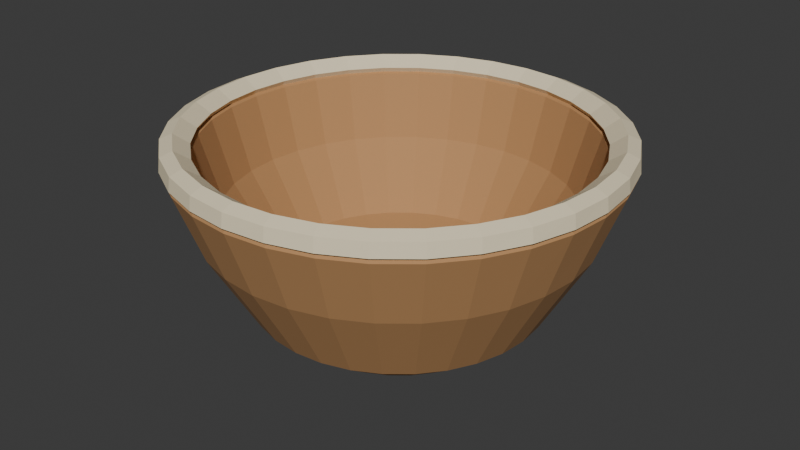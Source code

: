 # Source: source.blend  (saved by Blender 4.3.34; exported with 4.5.12 LTS)
import bpy
from mathutils import Matrix  # noqa: F401  (used for matrix-valued properties, if any)

bpy.ops.wm.read_factory_settings(use_empty=True)
scene = bpy.context.scene
scene.name = 'Scene'

# ---- collections
col_collection = bpy.data.collections.new('Collection'); scene.collection.children.link(col_collection)

# ---- materials (node trees are filled in below, after node groups)
mat_honey = bpy.data.materials.new('honey')
mat_honey.diffuse_color = (0.48, 0.255, 0.105, 1.0)
mat_sand = bpy.data.materials.new('sand')
mat_sand.diffuse_color = (0.86, 0.75, 0.52, 1.0)
mat_teal = bpy.data.materials.new('teal')
mat_teal.diffuse_color = (0.19, 0.4, 0.35, 1.0)

# ---- material node trees
mat_honey.use_nodes = True; mat_honey.node_tree.nodes.clear()
_N = mat_honey.node_tree.nodes; _L = mat_honey.node_tree.links
n0 = _N.new('ShaderNodeBsdfPrincipled'); n0.name = 'Principled BSDF'; n0.location = (10, 300)
n0.inputs[0].default_value = (0.48, 0.255, 0.105, 1.0)
n0.inputs[2].default_value = 0.83
n1 = _N.new('ShaderNodeOutputMaterial'); n1.name = 'Material Output'; n1.location = (300, 300)
_L.new(n0.outputs[0], n1.inputs[0])
n1.is_active_output = True
mat_sand.use_nodes = True; mat_sand.node_tree.nodes.clear()
_N = mat_sand.node_tree.nodes; _L = mat_sand.node_tree.links
n0 = _N.new('ShaderNodeBsdfPrincipled'); n0.name = 'Principled BSDF'; n0.location = (10, 300)
n0.inputs[0].default_value = (0.86, 0.75, 0.52, 1.0)
n0.inputs[2].default_value = 0.83
n1 = _N.new('ShaderNodeOutputMaterial'); n1.name = 'Material Output'; n1.location = (300, 300)
_L.new(n0.outputs[0], n1.inputs[0])
n1.is_active_output = True
mat_teal.use_nodes = True; mat_teal.node_tree.nodes.clear()
_N = mat_teal.node_tree.nodes; _L = mat_teal.node_tree.links
n0 = _N.new('ShaderNodeBsdfPrincipled'); n0.name = 'Principled BSDF'; n0.location = (10, 300)
n0.inputs[0].default_value = (0.19, 0.4, 0.35, 1.0)
n0.inputs[2].default_value = 0.83
n1 = _N.new('ShaderNodeOutputMaterial'); n1.name = 'Material Output'; n1.location = (300, 300)
_L.new(n0.outputs[0], n1.inputs[0])
n1.is_active_output = True

# ---- world
world_world = bpy.data.worlds.new('World'); scene.world = world_world
world_world.use_nodes = True; world_world.node_tree.nodes.clear()
_N = world_world.node_tree.nodes; _L = world_world.node_tree.links
n0 = _N.new('ShaderNodeOutputWorld'); n0.name = 'World Output'; n0.location = (300, 300)
n1 = _N.new('ShaderNodeBackground'); n1.name = 'Background'; n1.location = (10, 300)
n1.inputs[0].default_value = (0.05088, 0.05088, 0.05088, 1.0)
_L.new(n1.outputs[0], n0.inputs[0])
n0.is_active_output = True
world_world.color = (0.05088, 0.05088, 0.05088)
world_world.sun_shadow_jitter_overblur = 0.0

# ---- meshes
me_maple_bowl = bpy.data.meshes.new('Maple bowl')
me_maple_bowl.from_pydata([(0.02, 0.0, 0.0), (0.01962, 0.003902, 0.0), (0.01848, 0.007654, 0.0), (0.01663, 0.01111, 0.0), (0.01414, 0.01414, 0.0), (0.01111, 0.01663, 0.0), (0.007654, 0.01848, 0.0), (0.003902, 0.01962, 0.0), (1.225e-18, 0.02, 0.0), (-0.003902, 0.01962, 0.0), (-0.007654, 0.01848, 0.0), (-0.01111, 0.01663, 0.0), (-0.01414, 0.01414, 0.0), (-0.01663, 0.01111, 0.0), (-0.01848, 0.007654, 0.0), (-0.01962, 0.003902, 0.0), (-0.02, 2.449e-18, 0.0), (-0.01962, -0.003902, 0.0), (-0.01848, -0.007654, 0.0), (-0.01663, -0.01111, 0.0), (-0.01414, -0.01414, 0.0), (-0.01111, -0.01663, 0.0), (-0.007654, -0.01848, 0.0), (-0.003902, -0.01962, 0.0), (-3.674e-18, -0.02, 0.0), (0.003902, -0.01962, 0.0), (0.007654, -0.01848, 0.0), (0.01111, -0.01663, 0.0), (0.01414, -0.01414, 0.0), (0.01663, -0.01111, 0.0), (0.01848, -0.007654, 0.0), (0.01962, -0.003902, 0.0), (0.06, 0.0, 0.0), (0.05885, 0.01171, 0.0), (0.05543, 0.02296, 0.0), (0.04989, 0.03333, 0.0), (0.04243, 0.04243, 0.0), (0.03333, 0.04989, 0.0), (0.02296, 0.05543, 0.0), (0.01171, 0.05885, 0.0), (3.674e-18, 0.06, 0.0), (-0.01171, 0.05885, 0.0), (-0.02296, 0.05543, 0.0), (-0.03333, 0.04989, 0.0), (-0.04243, 0.04243, 0.0), (-0.04989, 0.03333, 0.0), (-0.05543, 0.02296, 0.0), (-0.05885, 0.01171, 0.0), (-0.06, 7.348e-18, 0.0), (-0.05885, -0.01171, 0.0), (-0.05543, -0.02296, 0.0), (-0.04989, -0.03333, 0.0), (-0.04243, -0.04243, 0.0), (-0.03333, -0.04989, 0.0), (-0.02296, -0.05543, 0.0), (-0.01171, -0.05885, 0.0), (-1.102e-17, -0.06, 0.0), (0.01171, -0.05885, 0.0), (0.02296, -0.05543, 0.0), (0.03333, -0.04989, 0.0), (0.04243, -0.04243, 0.0), (0.04989, -0.03333, 0.0), (0.05543, -0.02296, 0.0), (0.05885, -0.01171, 0.0), (0.085, 0.0, 0.018), (0.08337, 0.01658, 0.018), (0.07853, 0.03253, 0.018), (0.07067, 0.04722, 0.018), (0.0601, 0.0601, 0.018), (0.04722, 0.07067, 0.018), (0.03253, 0.07853, 0.018), (0.01658, 0.08337, 0.018), (5.205e-18, 0.085, 0.018), (-0.01658, 0.08337, 0.018), (-0.03253, 0.07853, 0.018), (-0.04722, 0.07067, 0.018), (-0.0601, 0.0601, 0.018), (-0.07067, 0.04722, 0.018), (-0.07853, 0.03253, 0.018), (-0.08337, 0.01658, 0.018), (-0.085, 1.041e-17, 0.018), (-0.08337, -0.01658, 0.018), (-0.07853, -0.03253, 0.018), (-0.07067, -0.04722, 0.018), (-0.0601, -0.0601, 0.018), (-0.04722, -0.07067, 0.018), (-0.03253, -0.07853, 0.018), (-0.01658, -0.08337, 0.018), (-1.561e-17, -0.085, 0.018), (0.01658, -0.08337, 0.018), (0.03253, -0.07853, 0.018), (0.04722, -0.07067, 0.018), (0.0601, -0.0601, 0.018), (0.07067, -0.04722, 0.018), (0.07853, -0.03253, 0.018), (0.08337, -0.01658, 0.018), (0.112, 0.0, 0.065), (0.1098, 0.02185, 0.065), (0.1035, 0.04286, 0.065), (0.09312, 0.06222, 0.065), (0.0792, 0.0792, 0.065), (0.06222, 0.09312, 0.065), (0.04286, 0.1035, 0.065), (0.02185, 0.1098, 0.065), (6.858e-18, 0.112, 0.065), (-0.02185, 0.1098, 0.065), (-0.04286, 0.1035, 0.065), (-0.06222, 0.09312, 0.065), (-0.0792, 0.0792, 0.065), (-0.09312, 0.06222, 0.065), (-0.1035, 0.04286, 0.065), (-0.1098, 0.02185, 0.065), (-0.112, 1.372e-17, 0.065), (-0.1098, -0.02185, 0.065), (-0.1035, -0.04286, 0.065), (-0.09312, -0.06222, 0.065), (-0.0792, -0.0792, 0.065), (-0.06222, -0.09312, 0.065), (-0.04286, -0.1035, 0.065), (-0.02185, -0.1098, 0.065), (-2.057e-17, -0.112, 0.065), (0.02185, -0.1098, 0.065), (0.04286, -0.1035, 0.065), (0.06222, -0.09312, 0.065), (0.0792, -0.0792, 0.065), (0.09312, -0.06222, 0.065), (0.1035, -0.04286, 0.065), (0.1098, -0.02185, 0.065), (0.127, 0.0, 0.105), (0.1246, 0.02478, 0.105), (0.1173, 0.0486, 0.105), (0.1056, 0.07056, 0.105), (0.0898, 0.0898, 0.105), (0.07056, 0.1056, 0.105), (0.0486, 0.1173, 0.105), (0.02478, 0.1246, 0.105), (7.777e-18, 0.127, 0.105), (-0.02478, 0.1246, 0.105), (-0.0486, 0.1173, 0.105), (-0.07056, 0.1056, 0.105), (-0.0898, 0.0898, 0.105), (-0.1056, 0.07056, 0.105), (-0.1173, 0.0486, 0.105), (-0.1246, 0.02478, 0.105), (-0.127, 1.555e-17, 0.105), (-0.1246, -0.02478, 0.105), (-0.1173, -0.0486, 0.105), (-0.1056, -0.07056, 0.105), (-0.0898, -0.0898, 0.105), (-0.07056, -0.1056, 0.105), (-0.0486, -0.1173, 0.105), (-0.02478, -0.1246, 0.105), (-2.333e-17, -0.127, 0.105), (0.02478, -0.1246, 0.105), (0.0486, -0.1173, 0.105), (0.07056, -0.1056, 0.105), (0.0898, -0.0898, 0.105), (0.1056, -0.07056, 0.105), (0.1173, -0.0486, 0.105), (0.1246, -0.02478, 0.105), (0.123, 0.0, 0.114), (0.1206, 0.024, 0.114), (0.1136, 0.04707, 0.114), (0.1023, 0.06834, 0.114), (0.08697, 0.08697, 0.114), (0.06834, 0.1023, 0.114), (0.04707, 0.1136, 0.114), (0.024, 0.1206, 0.114), (7.532e-18, 0.123, 0.114), (-0.024, 0.1206, 0.114), (-0.04707, 0.1136, 0.114), (-0.06834, 0.1023, 0.114), (-0.08697, 0.08697, 0.114), (-0.1023, 0.06834, 0.114), (-0.1136, 0.04707, 0.114), (-0.1206, 0.024, 0.114), (-0.123, 1.506e-17, 0.114), (-0.1206, -0.024, 0.114), (-0.1136, -0.04707, 0.114), (-0.1023, -0.06834, 0.114), (-0.08697, -0.08697, 0.114), (-0.06834, -0.1023, 0.114), (-0.04707, -0.1136, 0.114), (-0.024, -0.1206, 0.114), (-2.259e-17, -0.123, 0.114), (0.024, -0.1206, 0.114), (0.04707, -0.1136, 0.114), (0.06834, -0.1023, 0.114), (0.08697, -0.08697, 0.114), (0.1023, -0.06834, 0.114), (0.1136, -0.04707, 0.114), (0.1206, -0.024, 0.114), (0.111, 0.0, 0.109), (0.1089, 0.02166, 0.109), (0.1026, 0.04248, 0.109), (0.09229, 0.06167, 0.109), (0.07849, 0.07849, 0.109), (0.06167, 0.09229, 0.109), (0.04248, 0.1026, 0.109), (0.02166, 0.1089, 0.109), (6.797e-18, 0.111, 0.109), (-0.02166, 0.1089, 0.109), (-0.04248, 0.1026, 0.109), (-0.06167, 0.09229, 0.109), (-0.07849, 0.07849, 0.109), (-0.09229, 0.06167, 0.109), (-0.1026, 0.04248, 0.109), (-0.1089, 0.02166, 0.109), (-0.111, 1.359e-17, 0.109), (-0.1089, -0.02166, 0.109), (-0.1026, -0.04248, 0.109), (-0.09229, -0.06167, 0.109), (-0.07849, -0.07849, 0.109), (-0.06167, -0.09229, 0.109), (-0.04248, -0.1026, 0.109), (-0.02166, -0.1089, 0.109), (-2.039e-17, -0.111, 0.109), (0.02166, -0.1089, 0.109), (0.04248, -0.1026, 0.109), (0.06167, -0.09229, 0.109), (0.07849, -0.07849, 0.109), (0.09229, -0.06167, 0.109), (0.1026, -0.04248, 0.109), (0.1089, -0.02166, 0.109), (0.1, 0.0, 0.071), (0.09808, 0.01951, 0.071), (0.09239, 0.03827, 0.071), (0.08315, 0.05556, 0.071), (0.07071, 0.07071, 0.071), (0.05556, 0.08315, 0.071), (0.03827, 0.09239, 0.071), (0.01951, 0.09808, 0.071), (6.123e-18, 0.1, 0.071), (-0.01951, 0.09808, 0.071), (-0.03827, 0.09239, 0.071), (-0.05556, 0.08315, 0.071), (-0.07071, 0.07071, 0.071), (-0.08315, 0.05556, 0.071), (-0.09239, 0.03827, 0.071), (-0.09808, 0.01951, 0.071), (-0.1, 1.225e-17, 0.071), (-0.09808, -0.01951, 0.071), (-0.09239, -0.03827, 0.071), (-0.08315, -0.05556, 0.071), (-0.07071, -0.07071, 0.071), (-0.05556, -0.08315, 0.071), (-0.03827, -0.09239, 0.071), (-0.01951, -0.09808, 0.071), (-1.837e-17, -0.1, 0.071), (0.01951, -0.09808, 0.071), (0.03827, -0.09239, 0.071), (0.05556, -0.08315, 0.071), (0.07071, -0.07071, 0.071), (0.08315, -0.05556, 0.071), (0.09239, -0.03827, 0.071), (0.09808, -0.01951, 0.071), (0.075, 0.0, 0.03), (0.07356, 0.01463, 0.03), (0.06929, 0.0287, 0.03), (0.06236, 0.04167, 0.03), (0.05303, 0.05303, 0.03), (0.04167, 0.06236, 0.03), (0.0287, 0.06929, 0.03), (0.01463, 0.07356, 0.03), (4.592e-18, 0.075, 0.03), (-0.01463, 0.07356, 0.03), (-0.0287, 0.06929, 0.03), (-0.04167, 0.06236, 0.03), (-0.05303, 0.05303, 0.03), (-0.06236, 0.04167, 0.03), (-0.06929, 0.0287, 0.03), (-0.07356, 0.01463, 0.03), (-0.075, 9.185e-18, 0.03), (-0.07356, -0.01463, 0.03), (-0.06929, -0.0287, 0.03), (-0.06236, -0.04167, 0.03), (-0.05303, -0.05303, 0.03), (-0.04167, -0.06236, 0.03), (-0.0287, -0.06929, 0.03), (-0.01463, -0.07356, 0.03), (-1.378e-17, -0.075, 0.03), (0.01463, -0.07356, 0.03), (0.0287, -0.06929, 0.03), (0.04167, -0.06236, 0.03), (0.05303, -0.05303, 0.03), (0.06236, -0.04167, 0.03), (0.06929, -0.0287, 0.03), (0.07356, -0.01463, 0.03), (0.02, 0.0, 0.018), (0.01962, 0.003902, 0.018), (0.01848, 0.007654, 0.018), (0.01663, 0.01111, 0.018), (0.01414, 0.01414, 0.018), (0.01111, 0.01663, 0.018), (0.007654, 0.01848, 0.018), (0.003902, 0.01962, 0.018), (1.225e-18, 0.02, 0.018), (-0.003902, 0.01962, 0.018), (-0.007654, 0.01848, 0.018), (-0.01111, 0.01663, 0.018), (-0.01414, 0.01414, 0.018), (-0.01663, 0.01111, 0.018), (-0.01848, 0.007654, 0.018), (-0.01962, 0.003902, 0.018), (-0.02, 2.449e-18, 0.018), (-0.01962, -0.003902, 0.018), (-0.01848, -0.007654, 0.018), (-0.01663, -0.01111, 0.018), (-0.01414, -0.01414, 0.018), (-0.01111, -0.01663, 0.018), (-0.007654, -0.01848, 0.018), (-0.003902, -0.01962, 0.018), (-3.674e-18, -0.02, 0.018), (0.003902, -0.01962, 0.018), (0.007654, -0.01848, 0.018), (0.01111, -0.01663, 0.018), (0.01414, -0.01414, 0.018), (0.01663, -0.01111, 0.018), (0.01848, -0.007654, 0.018), (0.01962, -0.003902, 0.018)], [], [(0, 1, 33, 32), (1, 2, 34, 33), (2, 3, 35, 34), (3, 4, 36, 35), (4, 5, 37, 36), (5, 6, 38, 37), (6, 7, 39, 38), (7, 8, 40, 39), (8, 9, 41, 40), (9, 10, 42, 41), (10, 11, 43, 42), (11, 12, 44, 43), (12, 13, 45, 44), (13, 14, 46, 45), (14, 15, 47, 46), (15, 16, 48, 47), (16, 17, 49, 48), (17, 18, 50, 49), (18, 19, 51, 50), (19, 20, 52, 51), (20, 21, 53, 52), (21, 22, 54, 53), (22, 23, 55, 54), (23, 24, 56, 55), (24, 25, 57, 56), (25, 26, 58, 57), (26, 27, 59, 58), (27, 28, 60, 59), (28, 29, 61, 60), (29, 30, 62, 61), (30, 31, 63, 62), (31, 0, 32, 63), (32, 33, 65, 64), (33, 34, 66, 65), (34, 35, 67, 66), (35, 36, 68, 67), (36, 37, 69, 68), (37, 38, 70, 69), (38, 39, 71, 70), (39, 40, 72, 71), (40, 41, 73, 72), (41, 42, 74, 73), (42, 43, 75, 74), (43, 44, 76, 75), (44, 45, 77, 76), (45, 46, 78, 77), (46, 47, 79, 78), (47, 48, 80, 79), (48, 49, 81, 80), (49, 50, 82, 81), (50, 51, 83, 82), (51, 52, 84, 83), (52, 53, 85, 84), (53, 54, 86, 85), (54, 55, 87, 86), (55, 56, 88, 87), (56, 57, 89, 88), (57, 58, 90, 89), (58, 59, 91, 90), (59, 60, 92, 91), (60, 61, 93, 92), (61, 62, 94, 93), (62, 63, 95, 94), (63, 32, 64, 95), (64, 65, 97, 96), (65, 66, 98, 97), (66, 67, 99, 98), (67, 68, 100, 99), (68, 69, 101, 100), (69, 70, 102, 101), (70, 71, 103, 102), (71, 72, 104, 103), (72, 73, 105, 104), (73, 74, 106, 105), (74, 75, 107, 106), (75, 76, 108, 107), (76, 77, 109, 108), (77, 78, 110, 109), (78, 79, 111, 110), (79, 80, 112, 111), (80, 81, 113, 112), (81, 82, 114, 113), (82, 83, 115, 114), (83, 84, 116, 115), (84, 85, 117, 116), (85, 86, 118, 117), (86, 87, 119, 118), (87, 88, 120, 119), (88, 89, 121, 120), (89, 90, 122, 121), (90, 91, 123, 122), (91, 92, 124, 123), (92, 93, 125, 124), (93, 94, 126, 125), (94, 95, 127, 126), (95, 64, 96, 127), (96, 97, 129, 128), (97, 98, 130, 129), (98, 99, 131, 130), (99, 100, 132, 131), (100, 101, 133, 132), (101, 102, 134, 133), (102, 103, 135, 134), (103, 104, 136, 135), (104, 105, 137, 136), (105, 106, 138, 137), (106, 107, 139, 138), (107, 108, 140, 139), (108, 109, 141, 140), (109, 110, 142, 141), (110, 111, 143, 142), (111, 112, 144, 143), (112, 113, 145, 144), (113, 114, 146, 145), (114, 115, 147, 146), (115, 116, 148, 147), (116, 117, 149, 148), (117, 118, 150, 149), (118, 119, 151, 150), (119, 120, 152, 151), (120, 121, 153, 152), (121, 122, 154, 153), (122, 123, 155, 154), (123, 124, 156, 155), (124, 125, 157, 156), (125, 126, 158, 157), (126, 127, 159, 158), (127, 96, 128, 159), (128, 129, 161, 160), (129, 130, 162, 161), (130, 131, 163, 162), (131, 132, 164, 163), (132, 133, 165, 164), (133, 134, 166, 165), (134, 135, 167, 166), (135, 136, 168, 167), (136, 137, 169, 168), (137, 138, 170, 169), (138, 139, 171, 170), (139, 140, 172, 171), (140, 141, 173, 172), (141, 142, 174, 173), (142, 143, 175, 174), (143, 144, 176, 175), (144, 145, 177, 176), (145, 146, 178, 177), (146, 147, 179, 178), (147, 148, 180, 179), (148, 149, 181, 180), (149, 150, 182, 181), (150, 151, 183, 182), (151, 152, 184, 183), (152, 153, 185, 184), (153, 154, 186, 185), (154, 155, 187, 186), (155, 156, 188, 187), (156, 157, 189, 188), (157, 158, 190, 189), (158, 159, 191, 190), (159, 128, 160, 191), (160, 161, 193, 192), (161, 162, 194, 193), (162, 163, 195, 194), (163, 164, 196, 195), (164, 165, 197, 196), (165, 166, 198, 197), (166, 167, 199, 198), (167, 168, 200, 199), (168, 169, 201, 200), (169, 170, 202, 201), (170, 171, 203, 202), (171, 172, 204, 203), (172, 173, 205, 204), (173, 174, 206, 205), (174, 175, 207, 206), (175, 176, 208, 207), (176, 177, 209, 208), (177, 178, 210, 209), (178, 179, 211, 210), (179, 180, 212, 211), (180, 181, 213, 212), (181, 182, 214, 213), (182, 183, 215, 214), (183, 184, 216, 215), (184, 185, 217, 216), (185, 186, 218, 217), (186, 187, 219, 218), (187, 188, 220, 219), (188, 189, 221, 220), (189, 190, 222, 221), (190, 191, 223, 222), (191, 160, 192, 223), (192, 193, 225, 224), (193, 194, 226, 225), (194, 195, 227, 226), (195, 196, 228, 227), (196, 197, 229, 228), (197, 198, 230, 229), (198, 199, 231, 230), (199, 200, 232, 231), (200, 201, 233, 232), (201, 202, 234, 233), (202, 203, 235, 234), (203, 204, 236, 235), (204, 205, 237, 236), (205, 206, 238, 237), (206, 207, 239, 238), (207, 208, 240, 239), (208, 209, 241, 240), (209, 210, 242, 241), (210, 211, 243, 242), (211, 212, 244, 243), (212, 213, 245, 244), (213, 214, 246, 245), (214, 215, 247, 246), (215, 216, 248, 247), (216, 217, 249, 248), (217, 218, 250, 249), (218, 219, 251, 250), (219, 220, 252, 251), (220, 221, 253, 252), (221, 222, 254, 253), (222, 223, 255, 254), (223, 192, 224, 255), (224, 225, 257, 256), (225, 226, 258, 257), (226, 227, 259, 258), (227, 228, 260, 259), (228, 229, 261, 260), (229, 230, 262, 261), (230, 231, 263, 262), (231, 232, 264, 263), (232, 233, 265, 264), (233, 234, 266, 265), (234, 235, 267, 266), (235, 236, 268, 267), (236, 237, 269, 268), (237, 238, 270, 269), (238, 239, 271, 270), (239, 240, 272, 271), (240, 241, 273, 272), (241, 242, 274, 273), (242, 243, 275, 274), (243, 244, 276, 275), (244, 245, 277, 276), (245, 246, 278, 277), (246, 247, 279, 278), (247, 248, 280, 279), (248, 249, 281, 280), (249, 250, 282, 281), (250, 251, 283, 282), (251, 252, 284, 283), (252, 253, 285, 284), (253, 254, 286, 285), (254, 255, 287, 286), (255, 224, 256, 287), (256, 257, 289, 288), (257, 258, 290, 289), (258, 259, 291, 290), (259, 260, 292, 291), (260, 261, 293, 292), (261, 262, 294, 293), (262, 263, 295, 294), (263, 264, 296, 295), (264, 265, 297, 296), (265, 266, 298, 297), (266, 267, 299, 298), (267, 268, 300, 299), (268, 269, 301, 300), (269, 270, 302, 301), (270, 271, 303, 302), (271, 272, 304, 303), (272, 273, 305, 304), (273, 274, 306, 305), (274, 275, 307, 306), (275, 276, 308, 307), (276, 277, 309, 308), (277, 278, 310, 309), (278, 279, 311, 310), (279, 280, 312, 311), (280, 281, 313, 312), (281, 282, 314, 313), (282, 283, 315, 314), (283, 284, 316, 315), (284, 285, 317, 316), (285, 286, 318, 317), (286, 287, 319, 318), (287, 256, 288, 319), (31, 30, 29, 28, 27, 26, 25, 24, 23, 22, 21, 20, 19, 18, 17, 16, 15, 14, 13, 12, 11, 10, 9, 8, 7, 6, 5, 4, 3, 2, 1, 0), (288, 289, 290, 291, 292, 293, 294, 295, 296, 297, 298, 299, 300, 301, 302, 303, 304, 305, 306, 307, 308, 309, 310, 311, 312, 313, 314, 315, 316, 317, 318, 319)])
me_maple_bowl.materials.append(mat_honey)
me_maple_bowl.update()
me_cream_rim = bpy.data.meshes.new('Cream rim')
me_cream_rim.from_pydata([(0.118, 0.0, 0.103), (0.1157, 0.02302, 0.103), (0.109, 0.04516, 0.103), (0.09811, 0.06556, 0.103), (0.08344, 0.08344, 0.103), (0.06556, 0.09811, 0.103), (0.04516, 0.109, 0.103), (0.02302, 0.1157, 0.103), (7.225e-18, 0.118, 0.103), (-0.02302, 0.1157, 0.103), (-0.04516, 0.109, 0.103), (-0.06556, 0.09811, 0.103), (-0.08344, 0.08344, 0.103), (-0.09811, 0.06556, 0.103), (-0.109, 0.04516, 0.103), (-0.1157, 0.02302, 0.103), (-0.118, 1.445e-17, 0.103), (-0.1157, -0.02302, 0.103), (-0.109, -0.04516, 0.103), (-0.09811, -0.06556, 0.103), (-0.08344, -0.08344, 0.103), (-0.06556, -0.09811, 0.103), (-0.04516, -0.109, 0.103), (-0.02302, -0.1157, 0.103), (-2.168e-17, -0.118, 0.103), (0.02302, -0.1157, 0.103), (0.04516, -0.109, 0.103), (0.06556, -0.09811, 0.103), (0.08344, -0.08344, 0.103), (0.09811, -0.06556, 0.103), (0.109, -0.04516, 0.103), (0.1157, -0.02302, 0.103), (0.128, 0.0, 0.108), (0.1255, 0.02497, 0.108), (0.1183, 0.04898, 0.108), (0.1064, 0.07111, 0.108), (0.09051, 0.09051, 0.108), (0.07111, 0.1064, 0.108), (0.04898, 0.1183, 0.108), (0.02497, 0.1255, 0.108), (7.838e-18, 0.128, 0.108), (-0.02497, 0.1255, 0.108), (-0.04898, 0.1183, 0.108), (-0.07111, 0.1064, 0.108), (-0.09051, 0.09051, 0.108), (-0.1064, 0.07111, 0.108), (-0.1183, 0.04898, 0.108), (-0.1255, 0.02497, 0.108), (-0.128, 1.568e-17, 0.108), (-0.1255, -0.02497, 0.108), (-0.1183, -0.04898, 0.108), (-0.1064, -0.07111, 0.108), (-0.09051, -0.09051, 0.108), (-0.07111, -0.1064, 0.108), (-0.04898, -0.1183, 0.108), (-0.02497, -0.1255, 0.108), (-2.351e-17, -0.128, 0.108), (0.02497, -0.1255, 0.108), (0.04898, -0.1183, 0.108), (0.07111, -0.1064, 0.108), (0.09051, -0.09051, 0.108), (0.1064, -0.07111, 0.108), (0.1183, -0.04898, 0.108), (0.1255, -0.02497, 0.108), (0.127, 0.0, 0.116), (0.1246, 0.02478, 0.116), (0.1173, 0.0486, 0.116), (0.1056, 0.07056, 0.116), (0.0898, 0.0898, 0.116), (0.07056, 0.1056, 0.116), (0.0486, 0.1173, 0.116), (0.02478, 0.1246, 0.116), (7.777e-18, 0.127, 0.116), (-0.02478, 0.1246, 0.116), (-0.0486, 0.1173, 0.116), (-0.07056, 0.1056, 0.116), (-0.0898, 0.0898, 0.116), (-0.1056, 0.07056, 0.116), (-0.1173, 0.0486, 0.116), (-0.1246, 0.02478, 0.116), (-0.127, 1.555e-17, 0.116), (-0.1246, -0.02478, 0.116), (-0.1173, -0.0486, 0.116), (-0.1056, -0.07056, 0.116), (-0.0898, -0.0898, 0.116), (-0.07056, -0.1056, 0.116), (-0.0486, -0.1173, 0.116), (-0.02478, -0.1246, 0.116), (-2.333e-17, -0.127, 0.116), (0.02478, -0.1246, 0.116), (0.0486, -0.1173, 0.116), (0.07056, -0.1056, 0.116), (0.0898, -0.0898, 0.116), (0.1056, -0.07056, 0.116), (0.1173, -0.0486, 0.116), (0.1246, -0.02478, 0.116), (0.12, 0.0, 0.119), (0.1177, 0.02341, 0.119), (0.1109, 0.04592, 0.119), (0.09978, 0.06667, 0.119), (0.08485, 0.08485, 0.119), (0.06667, 0.09978, 0.119), (0.04592, 0.1109, 0.119), (0.02341, 0.1177, 0.119), (7.348e-18, 0.12, 0.119), (-0.02341, 0.1177, 0.119), (-0.04592, 0.1109, 0.119), (-0.06667, 0.09978, 0.119), (-0.08485, 0.08485, 0.119), (-0.09978, 0.06667, 0.119), (-0.1109, 0.04592, 0.119), (-0.1177, 0.02341, 0.119), (-0.12, 1.47e-17, 0.119), (-0.1177, -0.02341, 0.119), (-0.1109, -0.04592, 0.119), (-0.09978, -0.06667, 0.119), (-0.08485, -0.08485, 0.119), (-0.06667, -0.09978, 0.119), (-0.04592, -0.1109, 0.119), (-0.02341, -0.1177, 0.119), (-2.204e-17, -0.12, 0.119), (0.02341, -0.1177, 0.119), (0.04592, -0.1109, 0.119), (0.06667, -0.09978, 0.119), (0.08485, -0.08485, 0.119), (0.09978, -0.06667, 0.119), (0.1109, -0.04592, 0.119), (0.1177, -0.02341, 0.119), (0.111, 0.0, 0.113), (0.1089, 0.02166, 0.113), (0.1026, 0.04248, 0.113), (0.09229, 0.06167, 0.113), (0.07849, 0.07849, 0.113), (0.06167, 0.09229, 0.113), (0.04248, 0.1026, 0.113), (0.02166, 0.1089, 0.113), (6.797e-18, 0.111, 0.113), (-0.02166, 0.1089, 0.113), (-0.04248, 0.1026, 0.113), (-0.06167, 0.09229, 0.113), (-0.07849, 0.07849, 0.113), (-0.09229, 0.06167, 0.113), (-0.1026, 0.04248, 0.113), (-0.1089, 0.02166, 0.113), (-0.111, 1.359e-17, 0.113), (-0.1089, -0.02166, 0.113), (-0.1026, -0.04248, 0.113), (-0.09229, -0.06167, 0.113), (-0.07849, -0.07849, 0.113), (-0.06167, -0.09229, 0.113), (-0.04248, -0.1026, 0.113), (-0.02166, -0.1089, 0.113), (-2.039e-17, -0.111, 0.113), (0.02166, -0.1089, 0.113), (0.04248, -0.1026, 0.113), (0.06167, -0.09229, 0.113), (0.07849, -0.07849, 0.113), (0.09229, -0.06167, 0.113), (0.1026, -0.04248, 0.113), (0.1089, -0.02166, 0.113)], [], [(0, 1, 33, 32), (1, 2, 34, 33), (2, 3, 35, 34), (3, 4, 36, 35), (4, 5, 37, 36), (5, 6, 38, 37), (6, 7, 39, 38), (7, 8, 40, 39), (8, 9, 41, 40), (9, 10, 42, 41), (10, 11, 43, 42), (11, 12, 44, 43), (12, 13, 45, 44), (13, 14, 46, 45), (14, 15, 47, 46), (15, 16, 48, 47), (16, 17, 49, 48), (17, 18, 50, 49), (18, 19, 51, 50), (19, 20, 52, 51), (20, 21, 53, 52), (21, 22, 54, 53), (22, 23, 55, 54), (23, 24, 56, 55), (24, 25, 57, 56), (25, 26, 58, 57), (26, 27, 59, 58), (27, 28, 60, 59), (28, 29, 61, 60), (29, 30, 62, 61), (30, 31, 63, 62), (31, 0, 32, 63), (32, 33, 65, 64), (33, 34, 66, 65), (34, 35, 67, 66), (35, 36, 68, 67), (36, 37, 69, 68), (37, 38, 70, 69), (38, 39, 71, 70), (39, 40, 72, 71), (40, 41, 73, 72), (41, 42, 74, 73), (42, 43, 75, 74), (43, 44, 76, 75), (44, 45, 77, 76), (45, 46, 78, 77), (46, 47, 79, 78), (47, 48, 80, 79), (48, 49, 81, 80), (49, 50, 82, 81), (50, 51, 83, 82), (51, 52, 84, 83), (52, 53, 85, 84), (53, 54, 86, 85), (54, 55, 87, 86), (55, 56, 88, 87), (56, 57, 89, 88), (57, 58, 90, 89), (58, 59, 91, 90), (59, 60, 92, 91), (60, 61, 93, 92), (61, 62, 94, 93), (62, 63, 95, 94), (63, 32, 64, 95), (64, 65, 97, 96), (65, 66, 98, 97), (66, 67, 99, 98), (67, 68, 100, 99), (68, 69, 101, 100), (69, 70, 102, 101), (70, 71, 103, 102), (71, 72, 104, 103), (72, 73, 105, 104), (73, 74, 106, 105), (74, 75, 107, 106), (75, 76, 108, 107), (76, 77, 109, 108), (77, 78, 110, 109), (78, 79, 111, 110), (79, 80, 112, 111), (80, 81, 113, 112), (81, 82, 114, 113), (82, 83, 115, 114), (83, 84, 116, 115), (84, 85, 117, 116), (85, 86, 118, 117), (86, 87, 119, 118), (87, 88, 120, 119), (88, 89, 121, 120), (89, 90, 122, 121), (90, 91, 123, 122), (91, 92, 124, 123), (92, 93, 125, 124), (93, 94, 126, 125), (94, 95, 127, 126), (95, 64, 96, 127), (96, 97, 129, 128), (97, 98, 130, 129), (98, 99, 131, 130), (99, 100, 132, 131), (100, 101, 133, 132), (101, 102, 134, 133), (102, 103, 135, 134), (103, 104, 136, 135), (104, 105, 137, 136), (105, 106, 138, 137), (106, 107, 139, 138), (107, 108, 140, 139), (108, 109, 141, 140), (109, 110, 142, 141), (110, 111, 143, 142), (111, 112, 144, 143), (112, 113, 145, 144), (113, 114, 146, 145), (114, 115, 147, 146), (115, 116, 148, 147), (116, 117, 149, 148), (117, 118, 150, 149), (118, 119, 151, 150), (119, 120, 152, 151), (120, 121, 153, 152), (121, 122, 154, 153), (122, 123, 155, 154), (123, 124, 156, 155), (124, 125, 157, 156), (125, 126, 158, 157), (126, 127, 159, 158), (127, 96, 128, 159), (128, 129, 1, 0), (129, 130, 2, 1), (130, 131, 3, 2), (131, 132, 4, 3), (132, 133, 5, 4), (133, 134, 6, 5), (134, 135, 7, 6), (135, 136, 8, 7), (136, 137, 9, 8), (137, 138, 10, 9), (138, 139, 11, 10), (139, 140, 12, 11), (140, 141, 13, 12), (141, 142, 14, 13), (142, 143, 15, 14), (143, 144, 16, 15), (144, 145, 17, 16), (145, 146, 18, 17), (146, 147, 19, 18), (147, 148, 20, 19), (148, 149, 21, 20), (149, 150, 22, 21), (150, 151, 23, 22), (151, 152, 24, 23), (152, 153, 25, 24), (153, 154, 26, 25), (154, 155, 27, 26), (155, 156, 28, 27), (156, 157, 29, 28), (157, 158, 30, 29), (158, 159, 31, 30), (159, 128, 0, 31)])
me_cream_rim.materials.append(mat_sand)
me_cream_rim.update()
me_seafoam_foot_ring = bpy.data.meshes.new('Seafoam foot ring')
me_seafoam_foot_ring.from_pydata([(0.04, 0.0, 0.0), (0.03923, 0.007804, 0.0), (0.03696, 0.01531, 0.0), (0.03326, 0.02222, 0.0), (0.02828, 0.02828, 0.0), (0.02222, 0.03326, 0.0), (0.01531, 0.03696, 0.0), (0.007804, 0.03923, 0.0), (2.449e-18, 0.04, 0.0), (-0.007804, 0.03923, 0.0), (-0.01531, 0.03696, 0.0), (-0.02222, 0.03326, 0.0), (-0.02828, 0.02828, 0.0), (-0.03326, 0.02222, 0.0), (-0.03696, 0.01531, 0.0), (-0.03923, 0.007804, 0.0), (-0.04, 4.899e-18, 0.0), (-0.03923, -0.007804, 0.0), (-0.03696, -0.01531, 0.0), (-0.03326, -0.02222, 0.0), (-0.02828, -0.02828, 0.0), (-0.02222, -0.03326, 0.0), (-0.01531, -0.03696, 0.0), (-0.007804, -0.03923, 0.0), (-7.348e-18, -0.04, 0.0), (0.007804, -0.03923, 0.0), (0.01531, -0.03696, 0.0), (0.02222, -0.03326, 0.0), (0.02828, -0.02828, 0.0), (0.03326, -0.02222, 0.0), (0.03696, -0.01531, 0.0), (0.03923, -0.007804, 0.0), (0.058, 0.0, 0.0), (0.05689, 0.01132, 0.0), (0.05359, 0.0222, 0.0), (0.04823, 0.03222, 0.0), (0.04101, 0.04101, 0.0), (0.03222, 0.04823, 0.0), (0.0222, 0.05359, 0.0), (0.01132, 0.05689, 0.0), (3.551e-18, 0.058, 0.0), (-0.01132, 0.05689, 0.0), (-0.0222, 0.05359, 0.0), (-0.03222, 0.04823, 0.0), (-0.04101, 0.04101, 0.0), (-0.04823, 0.03222, 0.0), (-0.05359, 0.0222, 0.0), (-0.05689, 0.01132, 0.0), (-0.058, 7.103e-18, 0.0), (-0.05689, -0.01132, 0.0), (-0.05359, -0.0222, 0.0), (-0.04823, -0.03222, 0.0), (-0.04101, -0.04101, 0.0), (-0.03222, -0.04823, 0.0), (-0.0222, -0.05359, 0.0), (-0.01132, -0.05689, 0.0), (-1.065e-17, -0.058, 0.0), (0.01132, -0.05689, 0.0), (0.0222, -0.05359, 0.0), (0.03222, -0.04823, 0.0), (0.04101, -0.04101, 0.0), (0.04823, -0.03222, 0.0), (0.05359, -0.0222, 0.0), (0.05689, -0.01132, 0.0), (0.062, 0.0, 0.007), (0.06081, 0.0121, 0.007), (0.05728, 0.02373, 0.007), (0.05155, 0.03445, 0.007), (0.04384, 0.04384, 0.007), (0.03445, 0.05155, 0.007), (0.02373, 0.05728, 0.007), (0.0121, 0.06081, 0.007), (3.796e-18, 0.062, 0.007), (-0.0121, 0.06081, 0.007), (-0.02373, 0.05728, 0.007), (-0.03445, 0.05155, 0.007), (-0.04384, 0.04384, 0.007), (-0.05155, 0.03445, 0.007), (-0.05728, 0.02373, 0.007), (-0.06081, 0.0121, 0.007), (-0.062, 7.593e-18, 0.007), (-0.06081, -0.0121, 0.007), (-0.05728, -0.02373, 0.007), (-0.05155, -0.03445, 0.007), (-0.04384, -0.04384, 0.007), (-0.03445, -0.05155, 0.007), (-0.02373, -0.05728, 0.007), (-0.0121, -0.06081, 0.007), (-1.139e-17, -0.062, 0.007), (0.0121, -0.06081, 0.007), (0.02373, -0.05728, 0.007), (0.03445, -0.05155, 0.007), (0.04384, -0.04384, 0.007), (0.05155, -0.03445, 0.007), (0.05728, -0.02373, 0.007), (0.06081, -0.0121, 0.007), (0.056, 0.0, 0.015), (0.05492, 0.01093, 0.015), (0.05174, 0.02143, 0.015), (0.04656, 0.03111, 0.015), (0.0396, 0.0396, 0.015), (0.03111, 0.04656, 0.015), (0.02143, 0.05174, 0.015), (0.01093, 0.05492, 0.015), (3.429e-18, 0.056, 0.015), (-0.01093, 0.05492, 0.015), (-0.02143, 0.05174, 0.015), (-0.03111, 0.04656, 0.015), (-0.0396, 0.0396, 0.015), (-0.04656, 0.03111, 0.015), (-0.05174, 0.02143, 0.015), (-0.05492, 0.01093, 0.015), (-0.056, 6.858e-18, 0.015), (-0.05492, -0.01093, 0.015), (-0.05174, -0.02143, 0.015), (-0.04656, -0.03111, 0.015), (-0.0396, -0.0396, 0.015), (-0.03111, -0.04656, 0.015), (-0.02143, -0.05174, 0.015), (-0.01093, -0.05492, 0.015), (-1.029e-17, -0.056, 0.015), (0.01093, -0.05492, 0.015), (0.02143, -0.05174, 0.015), (0.03111, -0.04656, 0.015), (0.0396, -0.0396, 0.015), (0.04656, -0.03111, 0.015), (0.05174, -0.02143, 0.015), (0.05492, -0.01093, 0.015), (0.04, 0.0, 0.015), (0.03923, 0.007804, 0.015), (0.03696, 0.01531, 0.015), (0.03326, 0.02222, 0.015), (0.02828, 0.02828, 0.015), (0.02222, 0.03326, 0.015), (0.01531, 0.03696, 0.015), (0.007804, 0.03923, 0.015), (2.449e-18, 0.04, 0.015), (-0.007804, 0.03923, 0.015), (-0.01531, 0.03696, 0.015), (-0.02222, 0.03326, 0.015), (-0.02828, 0.02828, 0.015), (-0.03326, 0.02222, 0.015), (-0.03696, 0.01531, 0.015), (-0.03923, 0.007804, 0.015), (-0.04, 4.899e-18, 0.015), (-0.03923, -0.007804, 0.015), (-0.03696, -0.01531, 0.015), (-0.03326, -0.02222, 0.015), (-0.02828, -0.02828, 0.015), (-0.02222, -0.03326, 0.015), (-0.01531, -0.03696, 0.015), (-0.007804, -0.03923, 0.015), (-7.348e-18, -0.04, 0.015), (0.007804, -0.03923, 0.015), (0.01531, -0.03696, 0.015), (0.02222, -0.03326, 0.015), (0.02828, -0.02828, 0.015), (0.03326, -0.02222, 0.015), (0.03696, -0.01531, 0.015), (0.03923, -0.007804, 0.015)], [], [(0, 1, 33, 32), (1, 2, 34, 33), (2, 3, 35, 34), (3, 4, 36, 35), (4, 5, 37, 36), (5, 6, 38, 37), (6, 7, 39, 38), (7, 8, 40, 39), (8, 9, 41, 40), (9, 10, 42, 41), (10, 11, 43, 42), (11, 12, 44, 43), (12, 13, 45, 44), (13, 14, 46, 45), (14, 15, 47, 46), (15, 16, 48, 47), (16, 17, 49, 48), (17, 18, 50, 49), (18, 19, 51, 50), (19, 20, 52, 51), (20, 21, 53, 52), (21, 22, 54, 53), (22, 23, 55, 54), (23, 24, 56, 55), (24, 25, 57, 56), (25, 26, 58, 57), (26, 27, 59, 58), (27, 28, 60, 59), (28, 29, 61, 60), (29, 30, 62, 61), (30, 31, 63, 62), (31, 0, 32, 63), (32, 33, 65, 64), (33, 34, 66, 65), (34, 35, 67, 66), (35, 36, 68, 67), (36, 37, 69, 68), (37, 38, 70, 69), (38, 39, 71, 70), (39, 40, 72, 71), (40, 41, 73, 72), (41, 42, 74, 73), (42, 43, 75, 74), (43, 44, 76, 75), (44, 45, 77, 76), (45, 46, 78, 77), (46, 47, 79, 78), (47, 48, 80, 79), (48, 49, 81, 80), (49, 50, 82, 81), (50, 51, 83, 82), (51, 52, 84, 83), (52, 53, 85, 84), (53, 54, 86, 85), (54, 55, 87, 86), (55, 56, 88, 87), (56, 57, 89, 88), (57, 58, 90, 89), (58, 59, 91, 90), (59, 60, 92, 91), (60, 61, 93, 92), (61, 62, 94, 93), (62, 63, 95, 94), (63, 32, 64, 95), (64, 65, 97, 96), (65, 66, 98, 97), (66, 67, 99, 98), (67, 68, 100, 99), (68, 69, 101, 100), (69, 70, 102, 101), (70, 71, 103, 102), (71, 72, 104, 103), (72, 73, 105, 104), (73, 74, 106, 105), (74, 75, 107, 106), (75, 76, 108, 107), (76, 77, 109, 108), (77, 78, 110, 109), (78, 79, 111, 110), (79, 80, 112, 111), (80, 81, 113, 112), (81, 82, 114, 113), (82, 83, 115, 114), (83, 84, 116, 115), (84, 85, 117, 116), (85, 86, 118, 117), (86, 87, 119, 118), (87, 88, 120, 119), (88, 89, 121, 120), (89, 90, 122, 121), (90, 91, 123, 122), (91, 92, 124, 123), (92, 93, 125, 124), (93, 94, 126, 125), (94, 95, 127, 126), (95, 64, 96, 127), (96, 97, 129, 128), (97, 98, 130, 129), (98, 99, 131, 130), (99, 100, 132, 131), (100, 101, 133, 132), (101, 102, 134, 133), (102, 103, 135, 134), (103, 104, 136, 135), (104, 105, 137, 136), (105, 106, 138, 137), (106, 107, 139, 138), (107, 108, 140, 139), (108, 109, 141, 140), (109, 110, 142, 141), (110, 111, 143, 142), (111, 112, 144, 143), (112, 113, 145, 144), (113, 114, 146, 145), (114, 115, 147, 146), (115, 116, 148, 147), (116, 117, 149, 148), (117, 118, 150, 149), (118, 119, 151, 150), (119, 120, 152, 151), (120, 121, 153, 152), (121, 122, 154, 153), (122, 123, 155, 154), (123, 124, 156, 155), (124, 125, 157, 156), (125, 126, 158, 157), (126, 127, 159, 158), (127, 96, 128, 159), (31, 30, 29, 28, 27, 26, 25, 24, 23, 22, 21, 20, 19, 18, 17, 16, 15, 14, 13, 12, 11, 10, 9, 8, 7, 6, 5, 4, 3, 2, 1, 0), (128, 129, 130, 131, 132, 133, 134, 135, 136, 137, 138, 139, 140, 141, 142, 143, 144, 145, 146, 147, 148, 149, 150, 151, 152, 153, 154, 155, 156, 157, 158, 159)])
me_seafoam_foot_ring.materials.append(mat_teal)
me_seafoam_foot_ring.update()

# ---- objects
ob_maple_bowl = bpy.data.objects.new('Maple bowl', me_maple_bowl)
ob_cream_rim = bpy.data.objects.new('Cream rim', me_cream_rim)
ob_seafoam_foot_ring = bpy.data.objects.new('Seafoam foot ring', me_seafoam_foot_ring)

# ---- transforms, parenting, visibility, modifiers, constraints
ob_maple_bowl.location = (0.0, 0.0, 0.0)
ob_cream_rim.location = (0.0, 0.0, 0.0)
ob_seafoam_foot_ring.location = (0.0, 0.0, 0.0)

# ---- collection membership
scene.collection.objects.link(ob_maple_bowl)
scene.collection.objects.link(ob_cream_rim)
scene.collection.objects.link(ob_seafoam_foot_ring)

# ---- scene / render settings (as saved in the file)
scene.frame_start = 1; scene.frame_end = 250; scene.frame_set(1)
scene.render.engine = 'BLENDER_EEVEE_NEXT'
bpy.context.view_layer.update()

# ---- added for rendering (the .blend has no active camera and no usable light): camera, sun
cam_auto = bpy.data.cameras.new('AutoCamera')
cam_auto.lens = 50.0
cam_auto.sensor_width = 36.0
cam_auto.clip_end = 1000.0
ob_auto_camera = bpy.data.objects.new('AutoCamera', cam_auto)
scene.collection.objects.link(ob_auto_camera)
ob_auto_camera.location = (0.352598, -0.423118, 0.341578)
ob_auto_camera.rotation_euler = (1.09748, -7.21219e-08, 0.694738)
scene.camera = ob_auto_camera
light_auto_sun = bpy.data.lights.new('AutoSun', 'SUN')
light_auto_sun.energy = 3.0
light_auto_sun.angle = 0.0523599
ob_auto_sun = bpy.data.objects.new('AutoSun', light_auto_sun)
scene.collection.objects.link(ob_auto_sun)
ob_auto_sun.rotation_euler = (0.872665, 0.174533, 0.523599)
bpy.context.view_layer.update()
